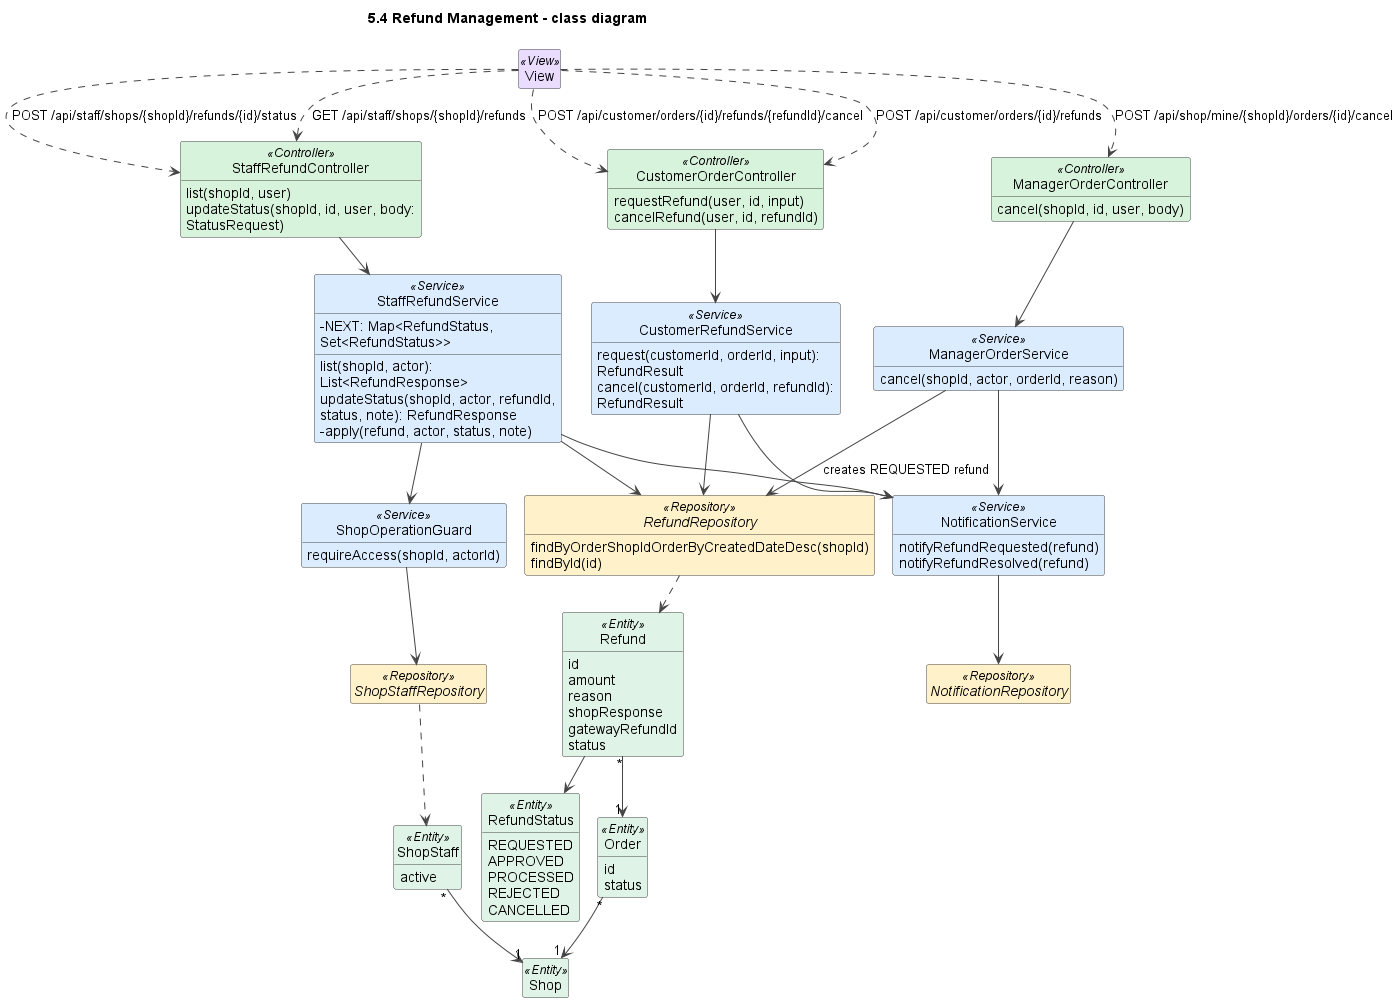

The diagram above was rendered by PlantUML. Its source (embedded in the PNG):
@startuml
title 5.4 Refund Management - class diagram
!pragma layout smetana
skinparam shadowing false
skinparam defaultFontName Arial
skinparam wrapWidth 240
skinparam ArrowColor #444444
skinparam classAttributeIconSize 0
skinparam nodesep 45
skinparam ranksep 50
skinparam class {
  BackgroundColor #FFFFFF
  BorderColor #444444
  BackgroundColor<<View>> #EADCFF
  BackgroundColor<<Controller>> #D8F3DC
  BackgroundColor<<Service>> #DCECFF
  BackgroundColor<<Repository>> #FFF1C9
  BackgroundColor<<Entity>> #E0F3E7
  BackgroundColor<<DTO>> #FCE7F3
  BackgroundColor<<Scheduler>> #FFE8CC
  BackgroundColor<<External>> #FFE0E0
}
hide empty members
hide circle

class View <<View>>

class StaffRefundController <<Controller>> {
  list(shopId, user)
  updateStatus(shopId, id, user, body: StatusRequest)
}
class StaffRefundService <<Service>> {
  -NEXT: Map<RefundStatus, Set<RefundStatus>>
  list(shopId, actor): List<RefundResponse>
  updateStatus(shopId, actor, refundId, status, note): RefundResponse
  -apply(refund, actor, status, note)
}
class CustomerOrderController <<Controller>> {
  requestRefund(user, id, input)
  cancelRefund(user, id, refundId)
}
class CustomerRefundService <<Service>> {
  request(customerId, orderId, input): RefundResult
  cancel(customerId, orderId, refundId): RefundResult
}
class ManagerOrderController <<Controller>> {
  cancel(shopId, id, user, body)
}
class ShopOperationGuard <<Service>> {
  requireAccess(shopId, actorId)
}
class ManagerOrderService <<Service>> {
  cancel(shopId, actor, orderId, reason)
}
class NotificationService <<Service>> {
  notifyRefundRequested(refund)
  notifyRefundResolved(refund)
}
interface RefundRepository <<Repository>> {
  findByOrderShopIdOrderByCreatedDateDesc(shopId)
  findById(id)
}
interface ShopStaffRepository <<Repository>>
interface NotificationRepository <<Repository>>
class Refund <<Entity>> {
  id
  amount
  reason
  shopResponse
  gatewayRefundId
  status
}
class Order <<Entity>> {
  id
  status
}
class Shop <<Entity>>
class ShopStaff <<Entity>> {
  active
}
enum RefundStatus <<Entity>> {
  REQUESTED
  APPROVED
  PROCESSED
  REJECTED
  CANCELLED
}

View ..> StaffRefundController : GET /api/staff/shops/{shopId}/refunds
View ..> StaffRefundController : POST /api/staff/shops/{shopId}/refunds/{id}/status
View ..> CustomerOrderController : POST /api/customer/orders/{id}/refunds
View ..> CustomerOrderController : POST /api/customer/orders/{id}/refunds/{refundId}/cancel
View ..> ManagerOrderController : POST /api/shop/mine/{shopId}/orders/{id}/cancel
StaffRefundController --> StaffRefundService
StaffRefundService --> ShopOperationGuard
StaffRefundService --> RefundRepository
StaffRefundService --> NotificationService
CustomerOrderController --> CustomerRefundService
CustomerRefundService --> RefundRepository
CustomerRefundService --> NotificationService
ShopOperationGuard --> ShopStaffRepository
ManagerOrderController --> ManagerOrderService
ManagerOrderService --> RefundRepository : creates REQUESTED refund
ManagerOrderService --> NotificationService
NotificationService --> NotificationRepository
RefundRepository ..> Refund
ShopStaffRepository ..> ShopStaff
Refund "*" --> "1" Order
Order "*" --> "1" Shop
ShopStaff "*" --> "1" Shop
Refund --> RefundStatus

@enduml